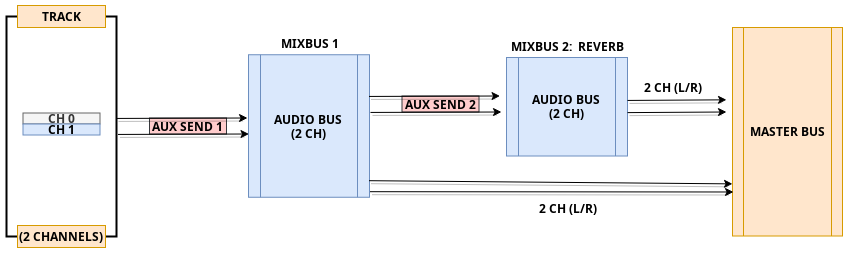

The diagram above was exported from draw.io. Its source (the exported page's mxGraphModel, read from the mxfile embedded in the PNG):
<mxGraphModel dx="2062" dy="729" grid="1" gridSize="11" guides="1" tooltips="1" connect="1" arrows="1" fold="1" page="1" pageScale="1" pageWidth="1100" pageHeight="850" math="0" shadow="0">
  <root>
    <mxCell id="0" />
    <mxCell id="1" parent="0" />
    <mxCell id="QsDfuynZKd-EgO3k6V33-30" value="&lt;b&gt;AUDIO BUS&lt;br&gt;(2 CH)&lt;/b&gt;" style="shape=process;whiteSpace=wrap;html=1;backgroundOutline=1;fillColor=#dae8fc;strokeColor=#6c8ebf;" parent="1" vertex="1">
      <mxGeometry x="374" y="93.25" width="121" height="142.5" as="geometry" />
    </mxCell>
    <mxCell id="QsDfuynZKd-EgO3k6V33-31" value="&lt;b&gt;MASTER BUS&lt;/b&gt;" style="shape=process;whiteSpace=wrap;html=1;backgroundOutline=1;fillColor=#ffe6cc;strokeColor=#d79b00;" parent="1" vertex="1">
      <mxGeometry x="858" y="66" width="110" height="208.5" as="geometry" />
    </mxCell>
    <mxCell id="tTSGS9VskgyrnwpytvUf-31" value="&lt;b&gt;CH 0&lt;/b&gt;" style="rounded=0;whiteSpace=wrap;html=1;fillColor=#f5f5f5;strokeColor=#666666;fontColor=#333333;" parent="1" vertex="1">
      <mxGeometry x="148.5" y="151.5" width="77" height="11" as="geometry" />
    </mxCell>
    <mxCell id="tTSGS9VskgyrnwpytvUf-32" value="&lt;b&gt;CH 1&lt;br&gt;&lt;/b&gt;" style="rounded=0;whiteSpace=wrap;html=1;fillColor=#dae8fc;strokeColor=#6c8ebf;" parent="1" vertex="1">
      <mxGeometry x="148.5" y="162.5" width="77" height="11" as="geometry" />
    </mxCell>
    <mxCell id="tTSGS9VskgyrnwpytvUf-75" value="" style="strokeWidth=2;html=1;shape=mxgraph.flowchart.annotation_1;align=left;pointerEvents=1;labelBackgroundColor=none;fontColor=#000000;" parent="1" vertex="1">
      <mxGeometry x="132" y="55" width="22" height="220" as="geometry" />
    </mxCell>
    <mxCell id="tTSGS9VskgyrnwpytvUf-76" value="" style="strokeWidth=2;html=1;shape=mxgraph.flowchart.annotation_1;align=left;pointerEvents=1;labelBackgroundColor=none;fontColor=#000000;rotation=-180;" parent="1" vertex="1">
      <mxGeometry x="220" y="55" width="22" height="220" as="geometry" />
    </mxCell>
    <mxCell id="tTSGS9VskgyrnwpytvUf-77" value="&lt;b&gt;TRACK&lt;/b&gt;" style="rounded=0;whiteSpace=wrap;html=1;labelBackgroundColor=none;fillColor=#ffe6cc;strokeColor=#d79b00;" parent="1" vertex="1">
      <mxGeometry x="143" y="44" width="88" height="22" as="geometry" />
    </mxCell>
    <mxCell id="tTSGS9VskgyrnwpytvUf-78" value="&lt;b&gt;(2 CHANNELS)&lt;/b&gt;" style="rounded=0;whiteSpace=wrap;html=1;labelBackgroundColor=none;fillColor=#ffe6cc;strokeColor=#d79b00;" parent="1" vertex="1">
      <mxGeometry x="143" y="264" width="88" height="22" as="geometry" />
    </mxCell>
    <mxCell id="tTSGS9VskgyrnwpytvUf-114" value="&lt;b&gt;AUX SEND 1&lt;/b&gt;" style="rounded=0;whiteSpace=wrap;html=1;labelBackgroundColor=none;strokeColor=#36393d;fillColor=#ffcccc;" parent="1" vertex="1">
      <mxGeometry x="275" y="156.5" width="77" height="16" as="geometry" />
    </mxCell>
    <mxCell id="tTSGS9VskgyrnwpytvUf-120" value="&lt;b&gt;MIXBUS&lt;/b&gt; &lt;b&gt;1&lt;/b&gt;" style="text;html=1;align=center;verticalAlign=middle;resizable=0;points=[];autosize=1;fontColor=#000000;" parent="1" vertex="1">
      <mxGeometry x="396" y="71.25" width="77" height="22" as="geometry" />
    </mxCell>
    <mxCell id="jJi7XktNuXIzAsUapvCj-62" value="" style="endArrow=classic;html=1;shadow=1;fontColor=#000000;fillColor=none;entryX=-0.008;entryY=0.545;entryDx=0;entryDy=0;entryPerimeter=0;" parent="1" edge="1">
      <mxGeometry width="50" height="50" relative="1" as="geometry">
        <mxPoint x="243.47000000000003" y="172.95000000000022" as="sourcePoint" />
        <mxPoint x="374.50199999999984" y="172.50000000000017" as="targetPoint" />
      </mxGeometry>
    </mxCell>
    <mxCell id="jJi7XktNuXIzAsUapvCj-63" value="" style="endArrow=classic;html=1;shadow=1;fontColor=#000000;fillColor=none;entryX=-0.008;entryY=0.545;entryDx=0;entryDy=0;entryPerimeter=0;" parent="1" edge="1">
      <mxGeometry width="50" height="50" relative="1" as="geometry">
        <mxPoint x="242" y="156.95000000000022" as="sourcePoint" />
        <mxPoint x="373.0319999999998" y="156.50000000000017" as="targetPoint" />
      </mxGeometry>
    </mxCell>
    <mxCell id="6406cE6VIroWl--i0pJz-4" value="&lt;b&gt;AUDIO BUS&lt;br&gt;(2 CH)&lt;/b&gt;" style="shape=process;whiteSpace=wrap;html=1;backgroundOutline=1;fillColor=#dae8fc;strokeColor=#6c8ebf;" vertex="1" parent="1">
      <mxGeometry x="632" y="96" width="121" height="98.5" as="geometry" />
    </mxCell>
    <mxCell id="6406cE6VIroWl--i0pJz-5" value="&lt;b&gt;AUX SEND 2&lt;br&gt;&lt;/b&gt;" style="rounded=0;whiteSpace=wrap;html=1;labelBackgroundColor=none;strokeColor=#36393d;fillColor=#ffcccc;" vertex="1" parent="1">
      <mxGeometry x="527.5" y="134.5" width="77" height="16" as="geometry" />
    </mxCell>
    <mxCell id="6406cE6VIroWl--i0pJz-6" value="&lt;b&gt;MIXBUS&lt;/b&gt; &lt;b&gt;2:&amp;nbsp; REVERB&lt;br&gt;&lt;/b&gt;" style="text;html=1;align=center;verticalAlign=middle;resizable=0;points=[];autosize=1;fontColor=#000000;" vertex="1" parent="1">
      <mxGeometry x="627" y="74" width="132" height="22" as="geometry" />
    </mxCell>
    <mxCell id="6406cE6VIroWl--i0pJz-7" value="" style="endArrow=classic;html=1;shadow=1;fontColor=#000000;fillColor=none;entryX=-0.008;entryY=0.545;entryDx=0;entryDy=0;entryPerimeter=0;" edge="1" parent="1">
      <mxGeometry width="50" height="50" relative="1" as="geometry">
        <mxPoint x="495.97000000000025" y="150.95000000000027" as="sourcePoint" />
        <mxPoint x="627.002" y="150.50000000000023" as="targetPoint" />
      </mxGeometry>
    </mxCell>
    <mxCell id="6406cE6VIroWl--i0pJz-8" value="" style="endArrow=classic;html=1;shadow=1;fontColor=#000000;fillColor=none;entryX=-0.008;entryY=0.545;entryDx=0;entryDy=0;entryPerimeter=0;" edge="1" parent="1">
      <mxGeometry width="50" height="50" relative="1" as="geometry">
        <mxPoint x="494.5" y="134.95000000000027" as="sourcePoint" />
        <mxPoint x="625.5319999999997" y="134.50000000000023" as="targetPoint" />
      </mxGeometry>
    </mxCell>
    <mxCell id="6406cE6VIroWl--i0pJz-10" value="" style="endArrow=classic;html=1;shadow=1;strokeColor=#000000;fontColor=#000000;" edge="1" parent="1">
      <mxGeometry width="50" height="50" relative="1" as="geometry">
        <mxPoint x="753" y="151.1200000000001" as="sourcePoint" />
        <mxPoint x="852" y="150.49999999999997" as="targetPoint" />
      </mxGeometry>
    </mxCell>
    <mxCell id="6406cE6VIroWl--i0pJz-11" value="" style="endArrow=classic;html=1;shadow=1;fontColor=#000000;fillColor=none;" edge="1" parent="1">
      <mxGeometry width="50" height="50" relative="1" as="geometry">
        <mxPoint x="753" y="138.94000000000003" as="sourcePoint" />
        <mxPoint x="852" y="138.3199999999999" as="targetPoint" />
      </mxGeometry>
    </mxCell>
    <mxCell id="6406cE6VIroWl--i0pJz-12" value="&lt;b&gt;2 CH (L/R)&lt;/b&gt;" style="text;html=1;align=center;verticalAlign=middle;resizable=0;points=[];autosize=1;fontColor=#000000;" vertex="1" parent="1">
      <mxGeometry x="759" y="114.91" width="77" height="22" as="geometry" />
    </mxCell>
    <mxCell id="6406cE6VIroWl--i0pJz-61" value="" style="endArrow=classic;html=1;shadow=1;fontColor=#000000;fillColor=none;entryX=0;entryY=0.75;entryDx=0;entryDy=0;" edge="1" parent="1" target="QsDfuynZKd-EgO3k6V33-31">
      <mxGeometry width="50" height="50" relative="1" as="geometry">
        <mxPoint x="494.5" y="219.20000000000027" as="sourcePoint" />
        <mxPoint x="625.5319999999997" y="218.75000000000023" as="targetPoint" />
      </mxGeometry>
    </mxCell>
    <mxCell id="6406cE6VIroWl--i0pJz-62" value="" style="endArrow=classic;html=1;shadow=1;fontColor=#000000;fillColor=none;entryX=0;entryY=0.75;entryDx=0;entryDy=0;" edge="1" parent="1">
      <mxGeometry width="50" height="50" relative="1" as="geometry">
        <mxPoint x="495.5" y="230.20000000000027" as="sourcePoint" />
        <mxPoint x="859" y="230.5" as="targetPoint" />
      </mxGeometry>
    </mxCell>
    <mxCell id="6406cE6VIroWl--i0pJz-63" value="&lt;b&gt;2 CH (L/R)&lt;/b&gt;" style="text;html=1;align=center;verticalAlign=middle;resizable=0;points=[];autosize=1;fontColor=#000000;" vertex="1" parent="1">
      <mxGeometry x="654" y="235.75" width="77" height="22" as="geometry" />
    </mxCell>
  </root>
</mxGraphModel>